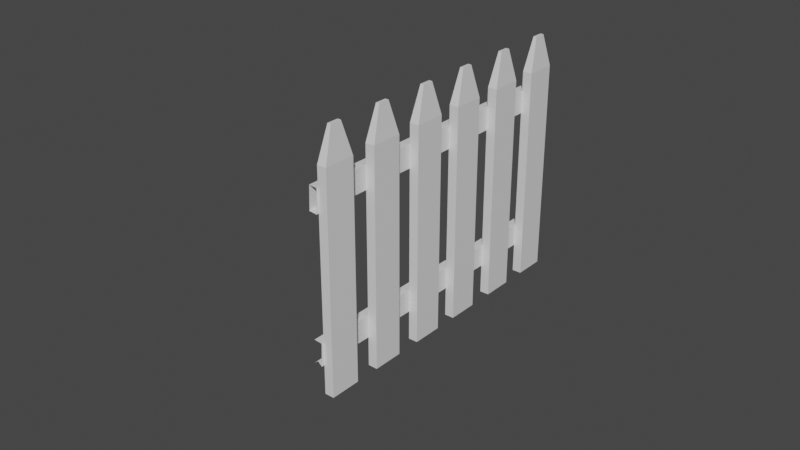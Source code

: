 # Source: Fence_smaller.blend  (saved by Blender 2.82.1; exported with 4.5.12 LTS)
import bpy
from mathutils import Matrix  # noqa: F401  (used for matrix-valued properties, if any)

bpy.ops.wm.read_factory_settings(use_empty=True)
scene = bpy.context.scene
scene.name = 'Scene'

# ---- collections
col_collection = bpy.data.collections.new('Collection'); scene.collection.children.link(col_collection)

# ---- materials (node trees are filled in below, after node groups)
mat_material = bpy.data.materials.new('Material')
mat_material.alpha_threshold = 0.0
mat_material.use_transparent_shadow = False
mat_material.line_color = (0.0, 0.0, 0.0, 1.0)
mat_material_001 = bpy.data.materials.new('Material.001')
mat_material_001.alpha_threshold = 0.0
mat_material_001.use_transparent_shadow = False
mat_material_001.line_color = (0.0, 0.0, 0.0, 1.0)
mat_material_002 = bpy.data.materials.new('Material.002')
mat_material_002.alpha_threshold = 0.0
mat_material_002.use_transparent_shadow = False
mat_material_002.line_color = (0.0, 0.0, 0.0, 1.0)
mat_material_004 = bpy.data.materials.new('Material.004')
mat_material_004.alpha_threshold = 0.0
mat_material_004.use_transparent_shadow = False
mat_material_004.line_color = (0.0, 0.0, 0.0, 1.0)
mat_material_003 = bpy.data.materials.new('Material.003')
mat_material_003.alpha_threshold = 0.0
mat_material_003.use_transparent_shadow = False
mat_material_003.line_color = (0.0, 0.0, 0.0, 1.0)
mat_material_005 = bpy.data.materials.new('Material.005')
mat_material_005.alpha_threshold = 0.0
mat_material_005.use_transparent_shadow = False
mat_material_005.line_color = (0.0, 0.0, 0.0, 1.0)
mat_material_009 = bpy.data.materials.new('Material.009')
mat_material_009.alpha_threshold = 0.0
mat_material_009.use_transparent_shadow = False
mat_material_009.line_color = (0.0, 0.0, 0.0, 1.0)
mat_material_008 = bpy.data.materials.new('Material.008')
mat_material_008.alpha_threshold = 0.0
mat_material_008.use_transparent_shadow = False
mat_material_008.line_color = (0.0, 0.0, 0.0, 1.0)
mat_material_007 = bpy.data.materials.new('Material.007')
mat_material_007.alpha_threshold = 0.0
mat_material_007.use_transparent_shadow = False
mat_material_007.line_color = (0.0, 0.0, 0.0, 1.0)
mat_material_006 = bpy.data.materials.new('Material.006')
mat_material_006.alpha_threshold = 0.0
mat_material_006.use_transparent_shadow = False
mat_material_006.line_color = (0.0, 0.0, 0.0, 1.0)

# ---- material node trees
mat_material.use_nodes = True; mat_material.node_tree.nodes.clear()
_N = mat_material.node_tree.nodes; _L = mat_material.node_tree.links
n0 = _N.new('ShaderNodeOutputMaterial'); n0.name = 'Material Output'; n0.location = (300, 300)
n1 = _N.new('ShaderNodeBsdfPrincipled'); n1.name = 'Principled BSDF'; n1.location = (10, 300)
n1.distribution = 'GGX'
n1.subsurface_method = 'BURLEY'
n1.inputs[2].default_value = 0.4
n1.inputs[3].default_value = 1.45
n1.inputs[27].default_value = (0.0, 0.0, 0.0, 1.0)
n1.inputs[28].default_value = 1.0
_L.new(n1.outputs[0], n0.inputs[0])
n0.is_active_output = True
mat_material_001.use_nodes = True; mat_material_001.node_tree.nodes.clear()
_N = mat_material_001.node_tree.nodes; _L = mat_material_001.node_tree.links
n0 = _N.new('ShaderNodeOutputMaterial'); n0.name = 'Material Output'; n0.location = (300, 300)
n1 = _N.new('ShaderNodeBsdfPrincipled'); n1.name = 'Principled BSDF'; n1.location = (10, 300)
n1.distribution = 'GGX'
n1.subsurface_method = 'BURLEY'
n1.inputs[2].default_value = 0.4
n1.inputs[3].default_value = 1.45
n1.inputs[27].default_value = (0.0, 0.0, 0.0, 1.0)
n1.inputs[28].default_value = 1.0
_L.new(n1.outputs[0], n0.inputs[0])
n0.is_active_output = True
mat_material_002.use_nodes = True; mat_material_002.node_tree.nodes.clear()
_N = mat_material_002.node_tree.nodes; _L = mat_material_002.node_tree.links
n0 = _N.new('ShaderNodeOutputMaterial'); n0.name = 'Material Output'; n0.location = (300, 300)
n1 = _N.new('ShaderNodeBsdfPrincipled'); n1.name = 'Principled BSDF'; n1.location = (10, 300)
n1.distribution = 'GGX'
n1.subsurface_method = 'BURLEY'
n1.inputs[2].default_value = 0.4
n1.inputs[3].default_value = 1.45
n1.inputs[27].default_value = (0.0, 0.0, 0.0, 1.0)
n1.inputs[28].default_value = 1.0
_L.new(n1.outputs[0], n0.inputs[0])
n0.is_active_output = True
mat_material_004.use_nodes = True; mat_material_004.node_tree.nodes.clear()
_N = mat_material_004.node_tree.nodes; _L = mat_material_004.node_tree.links
n0 = _N.new('ShaderNodeOutputMaterial'); n0.name = 'Material Output'; n0.location = (300, 300)
n1 = _N.new('ShaderNodeBsdfPrincipled'); n1.name = 'Principled BSDF'; n1.location = (10, 300)
n1.distribution = 'GGX'
n1.subsurface_method = 'BURLEY'
n1.inputs[2].default_value = 0.4
n1.inputs[3].default_value = 1.45
n1.inputs[27].default_value = (0.0, 0.0, 0.0, 1.0)
n1.inputs[28].default_value = 1.0
_L.new(n1.outputs[0], n0.inputs[0])
n0.is_active_output = True
mat_material_003.use_nodes = True; mat_material_003.node_tree.nodes.clear()
_N = mat_material_003.node_tree.nodes; _L = mat_material_003.node_tree.links
n0 = _N.new('ShaderNodeOutputMaterial'); n0.name = 'Material Output'; n0.location = (300, 300)
n1 = _N.new('ShaderNodeBsdfPrincipled'); n1.name = 'Principled BSDF'; n1.location = (10, 300)
n1.distribution = 'GGX'
n1.subsurface_method = 'BURLEY'
n1.inputs[2].default_value = 0.4
n1.inputs[3].default_value = 1.45
n1.inputs[27].default_value = (0.0, 0.0, 0.0, 1.0)
n1.inputs[28].default_value = 1.0
_L.new(n1.outputs[0], n0.inputs[0])
n0.is_active_output = True
mat_material_005.use_nodes = True; mat_material_005.node_tree.nodes.clear()
_N = mat_material_005.node_tree.nodes; _L = mat_material_005.node_tree.links
n0 = _N.new('ShaderNodeOutputMaterial'); n0.name = 'Material Output'; n0.location = (300, 300)
n1 = _N.new('ShaderNodeBsdfPrincipled'); n1.name = 'Principled BSDF'; n1.location = (10, 300)
n1.distribution = 'GGX'
n1.subsurface_method = 'BURLEY'
n1.inputs[2].default_value = 0.4
n1.inputs[3].default_value = 1.45
n1.inputs[27].default_value = (0.0, 0.0, 0.0, 1.0)
n1.inputs[28].default_value = 1.0
_L.new(n1.outputs[0], n0.inputs[0])
n0.is_active_output = True
mat_material_009.use_nodes = True; mat_material_009.node_tree.nodes.clear()
_N = mat_material_009.node_tree.nodes; _L = mat_material_009.node_tree.links
n0 = _N.new('ShaderNodeOutputMaterial'); n0.name = 'Material Output'; n0.location = (300, 300)
n1 = _N.new('ShaderNodeBsdfPrincipled'); n1.name = 'Principled BSDF'; n1.location = (10, 300)
n1.distribution = 'GGX'
n1.subsurface_method = 'BURLEY'
n1.inputs[2].default_value = 0.4
n1.inputs[3].default_value = 1.45
n1.inputs[27].default_value = (0.0, 0.0, 0.0, 1.0)
n1.inputs[28].default_value = 1.0
_L.new(n1.outputs[0], n0.inputs[0])
n0.is_active_output = True
mat_material_008.use_nodes = True; mat_material_008.node_tree.nodes.clear()
_N = mat_material_008.node_tree.nodes; _L = mat_material_008.node_tree.links
n0 = _N.new('ShaderNodeOutputMaterial'); n0.name = 'Material Output'; n0.location = (300, 300)
n1 = _N.new('ShaderNodeBsdfPrincipled'); n1.name = 'Principled BSDF'; n1.location = (10, 300)
n1.distribution = 'GGX'
n1.subsurface_method = 'BURLEY'
n1.inputs[2].default_value = 0.4
n1.inputs[3].default_value = 1.45
n1.inputs[27].default_value = (0.0, 0.0, 0.0, 1.0)
n1.inputs[28].default_value = 1.0
_L.new(n1.outputs[0], n0.inputs[0])
n0.is_active_output = True
mat_material_007.use_nodes = True; mat_material_007.node_tree.nodes.clear()
_N = mat_material_007.node_tree.nodes; _L = mat_material_007.node_tree.links
n0 = _N.new('ShaderNodeOutputMaterial'); n0.name = 'Material Output'; n0.location = (300, 300)
n1 = _N.new('ShaderNodeBsdfPrincipled'); n1.name = 'Principled BSDF'; n1.location = (10, 300)
n1.distribution = 'GGX'
n1.subsurface_method = 'BURLEY'
n1.inputs[2].default_value = 0.4
n1.inputs[3].default_value = 1.45
n1.inputs[27].default_value = (0.0, 0.0, 0.0, 1.0)
n1.inputs[28].default_value = 1.0
_L.new(n1.outputs[0], n0.inputs[0])
n0.is_active_output = True
mat_material_006.use_nodes = True; mat_material_006.node_tree.nodes.clear()
_N = mat_material_006.node_tree.nodes; _L = mat_material_006.node_tree.links
n0 = _N.new('ShaderNodeOutputMaterial'); n0.name = 'Material Output'; n0.location = (300, 300)
n1 = _N.new('ShaderNodeBsdfPrincipled'); n1.name = 'Principled BSDF'; n1.location = (10, 300)
n1.distribution = 'GGX'
n1.subsurface_method = 'BURLEY'
n1.inputs[2].default_value = 0.4
n1.inputs[3].default_value = 1.45
n1.inputs[27].default_value = (0.0, 0.0, 0.0, 1.0)
n1.inputs[28].default_value = 1.0
_L.new(n1.outputs[0], n0.inputs[0])
n0.is_active_output = True

# ---- world
world_world = bpy.data.worlds.new('World'); scene.world = world_world
world_world.use_nodes = True; world_world.node_tree.nodes.clear()
_N = world_world.node_tree.nodes; _L = world_world.node_tree.links
n0 = _N.new('ShaderNodeOutputWorld'); n0.name = 'World Output'; n0.location = (300, 300)
n1 = _N.new('ShaderNodeBackground'); n1.name = 'Background'; n1.location = (10, 300)
n1.inputs[0].default_value = (0.05088, 0.05088, 0.05088, 1.0)
_L.new(n1.outputs[0], n0.inputs[0])
n0.is_active_output = True
world_world.color = (0.05088, 0.05088, 0.05088)
world_world.use_sun_shadow = False
world_world.sun_shadow_jitter_overblur = 0.0

# ---- meshes
me_cube_012 = bpy.data.meshes.new('Cube.012')
me_cube_012.from_pydata([(-3.114, -0.08219, -3.587), (-3.114, -0.1932, -3.587), (-0.9897, -0.08219, -3.587), (-0.9897, -0.1932, -3.587), (-3.114, -0.08219, 15.27), (-0.9897, -0.1932, 15.27), (-3.114, -0.1932, 15.27), (-0.9897, -0.08219, 15.27), (-3.114, -0.08219, 15.27), (-3.114, -0.1932, 15.27), (-0.9897, -0.08219, 15.27), (-0.9897, -0.1932, 15.27), (-2.44, -0.1174, 18.12), (-3.114, -0.0822, 15.27), (-2.44, -0.158, 18.12), (-3.114, -0.1932, 15.27), (-1.664, -0.1174, 18.12), (-0.9898, -0.0822, 15.27), (-1.664, -0.158, 18.12), (-0.9898, -0.1932, 15.27), (1.0, -0.3986, 11.59), (-3.114, 0.1183, -3.587), (-3.114, 0.007289, -3.587), (-0.9897, 0.1183, -3.587), (-0.9897, 0.007289, -3.587), (-3.114, 0.1183, 15.27), (-0.9897, 0.007289, 15.27), (-3.114, 0.007289, 15.27), (-0.9897, 0.1183, 15.27), (-3.114, 0.1183, 15.27), (-3.114, 0.007289, 15.27), (-0.9897, 0.1183, 15.27), (-0.9897, 0.007289, 15.27), (-2.44, 0.08305, 18.12), (-3.114, 0.1183, 15.27), (-2.44, 0.04252, 18.12), (-3.114, 0.007293, 15.27), (-1.664, 0.08305, 18.12), (-0.9898, 0.1183, 15.27), (-1.664, 0.04252, 18.12), (-0.9898, 0.007293, 15.27), (-3.114, -0.2827, -3.587), (-3.114, -0.3937, -3.587), (-0.9897, -0.2827, -3.587), (-0.9897, -0.3937, -3.587), (-3.114, -0.2827, 15.27), (-0.9897, -0.3937, 15.27), (-3.114, -0.3937, 15.27), (-0.9897, -0.2827, 15.27), (-3.114, -0.2827, 15.27), (-3.114, -0.3937, 15.27), (-0.9897, -0.2827, 15.27), (-0.9897, -0.3937, 15.27), (-2.44, -0.3179, 18.12), (-3.114, -0.2827, 15.27), (-2.44, -0.3584, 18.12), (-3.114, -0.3936, 15.27), (-1.664, -0.3179, 18.12), (-0.9898, -0.2827, 15.27), (-1.664, -0.3584, 18.12), (-0.9898, -0.3936, 15.27), (-3.114, -0.485, 15.27), (-0.9897, -0.596, 15.27), (-3.114, -0.596, 15.27), (-0.9897, -0.485, 15.27), (-3.114, -0.485, 15.27), (-3.114, -0.596, 15.27), (-0.9897, -0.485, 15.27), (-0.9897, -0.596, 15.27), (-3.114, -0.485, 15.27), (-3.114, -0.596, 15.27), (-0.9898, -0.485, 15.27), (-0.9898, -0.596, 15.27), (-3.114, -0.6855, 15.27), (-0.9897, -0.7964, 15.27), (-3.114, -0.7964, 15.27), (-0.9897, -0.6855, 15.27), (-3.114, -0.6855, 15.27), (-3.114, -0.7964, 15.27), (-0.9897, -0.6855, 15.27), (-0.9897, -0.7964, 15.27), (-3.114, -0.6855, 15.27), (-3.114, -0.7964, 15.27), (-0.9898, -0.6855, 15.27), (-0.9898, -0.7964, 15.27), (0.8341, -0.3907, -1.0), (1.0, -0.4, 1.0), (1.0, -0.4022, -1.0), (-1.0, -0.4023, 1.0), (-3.114, -0.8888, 15.27), (-0.9897, -0.9998, 15.27), (-3.114, -0.9998, 15.27), (-0.9897, -0.8888, 15.27), (-3.114, -0.8888, 15.27), (-3.114, -0.9998, 15.27), (-0.9897, -0.8888, 15.27), (-0.9897, -0.9998, 15.27), (-1.0, -0.4028, 11.59), (-3.114, -0.8888, 15.27), (-1.0, -0.3995, 13.59), (-3.114, -0.9998, 15.27), (-1.0, -0.4051, -1.0), (-0.9898, -0.8888, 15.27), (1.0, -0.3961, 13.59), (-0.9898, -0.9998, 15.27), (-3.114, 0.9191, 15.27), (-0.9897, 0.8081, 15.27), (-3.114, 0.8081, 15.27), (-0.9897, 0.9191, 15.27), (-3.114, 0.9191, 15.27), (-3.114, 0.8081, 15.27), (-0.9897, 0.9191, 15.27), (-0.9897, 0.8081, 15.27), (-3.114, 0.9191, 15.27), (-3.114, 0.8081, 15.27), (-0.9898, 0.9191, 15.27), (-0.9898, 0.8081, 15.27), (-3.114, 0.5163, -3.587), (-3.114, 0.4053, -3.587), (-0.9897, 0.5163, -3.587), (-0.9897, 0.4053, -3.587), (-3.114, 0.5163, 15.27), (-0.9897, 0.4053, 15.27), (-3.114, 0.4053, 15.27), (-0.9897, 0.5163, 15.27), (-3.114, 0.5163, 15.27), (-3.114, 0.4053, 15.27), (-0.9897, 0.5163, 15.27), (-0.9897, 0.4053, 15.27), (-2.44, 0.4811, 18.12), (-3.114, 0.5163, 15.27), (-2.44, 0.4406, 18.12), (-3.114, 0.4053, 15.27), (-1.664, 0.4811, 18.12), (-0.9898, 0.5163, 15.27), (-1.664, 0.4406, 18.12), (-0.9898, 0.4053, 15.27), (-3.114, 0.7168, -3.587), (-3.114, 0.6058, -3.587), (-0.9897, 0.7168, -3.587), (-0.9897, 0.6058, -3.587), (-3.114, 0.7168, 15.27), (-0.9897, 0.6058, 15.27), (-3.114, 0.6058, 15.27), (-0.9897, 0.7168, 15.27), (-3.114, 0.7168, 15.27), (-3.114, 0.6058, 15.27), (-0.9897, 0.7168, 15.27), (-0.9897, 0.6058, 15.27), (-2.44, 0.6816, 18.12), (-3.114, 0.7168, 15.27), (-2.44, 0.641, 18.12), (-3.114, 0.6058, 15.27), (-1.664, 0.6816, 18.12), (-0.9898, 0.7168, 15.27), (-1.664, 0.641, 18.12), (-0.9898, 0.6058, 15.27), (-3.114, 0.313, -3.587), (-3.114, 0.202, -3.587), (-0.9897, 0.313, -3.587), (-0.9897, 0.202, -3.587), (-3.114, 0.313, 15.27), (-0.9897, 0.202, 15.27), (-3.114, 0.202, 15.27), (-0.9897, 0.313, 15.27), (-3.114, 0.313, 15.27), (-3.114, 0.202, 15.27), (-0.9897, 0.313, 15.27), (-0.9897, 0.202, 15.27), (-2.44, 0.2777, 18.12), (-3.114, 0.3129, 15.27), (-2.44, 0.2372, 18.12), (-3.114, 0.202, 15.27), (-1.664, 0.2777, 18.12), (-0.9898, 0.3129, 15.27), (-1.664, 0.2372, 18.12), (-0.9898, 0.202, 15.27), (1.0, 0.7231, 11.59), (1.0, 0.7218, 13.59), (-1.0, 0.7203, 13.59), (-1.0, 0.7189, 11.59), (-1.0, 0.7419, 11.59), (-1.0, 0.7237, 11.59), (1.0, 0.7182, 1.0), (-1.0, 0.7187, 1.0), (-1.0, 0.7215, -1.0), (-1.0, 0.719, -1.0), (1.0, 0.7201, -1.0)], [], [(7, 10, 8, 4), (5, 11, 10, 7), (2, 0, 1, 3), (15, 19, 11, 9), (6, 9, 11, 5), (2, 7, 4, 0), (0, 4, 6, 1), (3, 5, 7, 2), (1, 6, 5, 3), (19, 17, 10, 11), (12, 16, 18, 14), (13, 15, 9, 8), (4, 8, 9, 6), (14, 18, 19, 15), (12, 14, 15, 13), (18, 16, 17, 19), (16, 12, 13, 17), (17, 13, 8, 10), (28, 31, 29, 25), (26, 32, 31, 28), (23, 21, 22, 24), (36, 40, 32, 30), (27, 30, 32, 26), (23, 28, 25, 21), (21, 25, 27, 22), (24, 26, 28, 23), (22, 27, 26, 24), (40, 38, 31, 32), (33, 37, 39, 35), (34, 36, 30, 29), (25, 29, 30, 27), (35, 39, 40, 36), (33, 35, 36, 34), (39, 37, 38, 40), (37, 33, 34, 38), (38, 34, 29, 31), (48, 51, 49, 45), (46, 52, 51, 48), (43, 41, 42, 44), (56, 60, 52, 50), (47, 50, 52, 46), (43, 48, 45, 41), (41, 45, 47, 42), (44, 46, 48, 43), (42, 47, 46, 44), (60, 58, 51, 52), (53, 57, 59, 55), (54, 56, 50, 49), (45, 49, 50, 47), (55, 59, 60, 56), (53, 55, 56, 54), (59, 57, 58, 60), (57, 53, 54, 58), (58, 54, 49, 51), (64, 67, 65, 61), (62, 68, 67, 64), (70, 72, 68, 66), (63, 66, 68, 62), (72, 71, 67, 68), (69, 70, 66, 65), (61, 65, 66, 63), (88, 86, 183, 184), (71, 69, 65, 67), (76, 79, 77, 73), (74, 80, 79, 76), (82, 84, 80, 78), (75, 78, 80, 74), (84, 83, 79, 80), (81, 82, 78, 77), (73, 77, 78, 75), (99, 103, 178, 179), (83, 81, 77, 79), (92, 95, 93, 89), (90, 96, 95, 92), (100, 104, 96, 94), (91, 94, 96, 90), (104, 102, 95, 96), (98, 100, 94, 93), (89, 93, 94, 91), (87, 85, 101, 186, 187), (102, 98, 93, 95), (108, 111, 109, 105), (106, 112, 111, 108), (114, 116, 112, 110), (107, 110, 112, 106), (116, 115, 111, 112), (113, 114, 110, 109), (105, 109, 110, 107), (115, 113, 109, 111), (124, 127, 125, 121), (122, 128, 127, 124), (119, 117, 118, 120), (132, 136, 128, 126), (123, 126, 128, 122), (119, 124, 121, 117), (117, 121, 123, 118), (120, 122, 124, 119), (118, 123, 122, 120), (136, 134, 127, 128), (129, 133, 135, 131), (130, 132, 126, 125), (121, 125, 126, 123), (131, 135, 136, 132), (129, 131, 132, 130), (135, 133, 134, 136), (133, 129, 130, 134), (134, 130, 125, 127), (144, 147, 145, 141), (142, 148, 147, 144), (139, 137, 138, 140), (152, 156, 148, 146), (143, 146, 148, 142), (139, 144, 141, 137), (137, 141, 143, 138), (140, 142, 144, 139), (138, 143, 142, 140), (156, 154, 147, 148), (149, 153, 155, 151), (150, 152, 146, 145), (141, 145, 146, 143), (151, 155, 156, 152), (149, 151, 152, 150), (155, 153, 154, 156), (153, 149, 150, 154), (154, 150, 145, 147), (164, 167, 165, 161), (162, 168, 167, 164), (159, 157, 158, 160), (172, 176, 168, 166), (163, 166, 168, 162), (159, 164, 161, 157), (157, 161, 163, 158), (160, 162, 164, 159), (158, 163, 162, 160), (176, 174, 167, 168), (169, 173, 175, 171), (170, 172, 166, 165), (161, 165, 166, 163), (171, 175, 176, 172), (169, 171, 172, 170), (175, 173, 174, 176), (173, 169, 170, 174), (174, 170, 165, 167), (103, 20, 177, 178), (20, 97, 180, 182, 177), (179, 180, 97, 99), (185, 187, 186), (184, 186, 101, 88), (186, 184, 185)])
me_cube_012.polygons.foreach_set('material_index', [0, 0, 0, 0, 0, 0, 0, 0, 0, 0, 0, 0, 0, 0, 0, 0, 0, 0, 1, 1, 1, 1, 1, 1, 1, 1, 1, 1, 1, 1, 1, 1, 1, 1, 1, 1, 2, 2, 2, 2, 2, 2, 2, 2, 2, 2, 2, 2, 2, 2, 2, 2, 2, 2, 3, 3, 3, 3, 3, 3, 3, 0, 3, 4, 4, 4, 4, 4, 4, 4, 0, 4, 5, 5, 5, 5, 5, 5, 5, 0, 5, 6, 6, 6, 6, 6, 6, 6, 6, 7, 7, 7, 7, 7, 7, 7, 7, 7, 7, 7, 7, 7, 7, 7, 7, 7, 7, 8, 8, 8, 8, 8, 8, 8, 8, 8, 8, 8, 8, 8, 8, 8, 8, 8, 8, 9, 9, 9, 9, 9, 9, 9, 9, 9, 9, 9, 9, 9, 9, 9, 9, 9, 9, 0, 0, 0, 0, 0, 0])
_uv = me_cube_012.uv_layers.new(name='UVMap')
_uv.uv.foreach_set('vector', [0.5921, 0.25, 0.5921, 0.25, 0.5921, 0.5, 0.5921, 0.5, 0.5921, 0.0, 0.5921, 0.0, 0.5921, 0.25, 0.5921, 0.25, 0.125, 0.5, 0.375, 0.5, 0.375, 0.75, 0.125, 0.75, 0.625, 0.75, 0.875, 0.75, 0.875, 0.75, 0.625, 0.75, 0.5921, 0.75, 0.5921, 0.75, 0.5921, 1.0, 0.5921, 1.0, 0.375, 0.25, 0.5921, 0.25, 0.5921, 0.5, 0.375, 0.5, 0.375, 0.5, 0.5921, 0.5, 0.5921, 0.75, 0.375, 0.75, 0.375, 0.0, 0.5921, 0.0, 0.5921, 0.25, 0.375, 0.25, 0.375, 0.75, 0.5921, 0.75, 0.5921, 1.0, 0.375, 1.0, 0.875, 0.75, 0.875, 0.5, 0.875, 0.5, 0.875, 0.75, 0.7044, 0.5794, 0.7956, 0.5794, 0.7956, 0.6706, 0.7044, 0.6706, 0.5921, 0.5, 0.5921, 0.75, 0.5921, 0.75, 0.5921, 0.5, 0.5921, 0.5, 0.5921, 0.5, 0.5921, 0.75, 0.5921, 0.75, 0.7044, 0.6706, 0.7956, 0.6706, 0.875, 0.75, 0.625, 0.75, 0.7044, 0.5794, 0.7044, 0.6706, 0.5921, 0.75, 0.5921, 0.5, 0.7956, 0.6706, 0.7956, 0.5794, 0.875, 0.5, 0.875, 0.75, 0.7956, 0.5794, 0.7044, 0.5794, 0.625, 0.5, 0.875, 0.5, 0.875, 0.5, 0.625, 0.5, 0.625, 0.5, 0.875, 0.5, 0.5921, 0.25, 0.5921, 0.25, 0.5921, 0.5, 0.5921, 0.5, 0.5921, 0.0, 0.5921, 0.0, 0.5921, 0.25, 0.5921, 0.25, 0.125, 0.5, 0.375, 0.5, 0.375, 0.75, 0.125, 0.75, 0.625, 0.75, 0.875, 0.75, 0.875, 0.75, 0.625, 0.75, 0.5921, 0.75, 0.5921, 0.75, 0.5921, 1.0, 0.5921, 1.0, 0.375, 0.25, 0.5921, 0.25, 0.5921, 0.5, 0.375, 0.5, 0.375, 0.5, 0.5921, 0.5, 0.5921, 0.75, 0.375, 0.75, 0.375, 0.0, 0.5921, 0.0, 0.5921, 0.25, 0.375, 0.25, 0.375, 0.75, 0.5921, 0.75, 0.5921, 1.0, 0.375, 1.0, 0.875, 0.75, 0.875, 0.5, 0.875, 0.5, 0.875, 0.75, 0.7044, 0.5794, 0.7956, 0.5794, 0.7956, 0.6706, 0.7044, 0.6706, 0.5921, 0.5, 0.5921, 0.75, 0.5921, 0.75, 0.5921, 0.5, 0.5921, 0.5, 0.5921, 0.5, 0.5921, 0.75, 0.5921, 0.75, 0.7044, 0.6706, 0.7956, 0.6706, 0.875, 0.75, 0.625, 0.75, 0.7044, 0.5794, 0.7044, 0.6706, 0.5921, 0.75, 0.5921, 0.5, 0.7956, 0.6706, 0.7956, 0.5794, 0.875, 0.5, 0.875, 0.75, 0.7956, 0.5794, 0.7044, 0.5794, 0.625, 0.5, 0.875, 0.5, 0.875, 0.5, 0.625, 0.5, 0.625, 0.5, 0.875, 0.5, 0.5921, 0.25, 0.5921, 0.25, 0.5921, 0.5, 0.5921, 0.5, 0.5921, 0.0, 0.5921, 0.0, 0.5921, 0.25, 0.5921, 0.25, 0.125, 0.5, 0.375, 0.5, 0.375, 0.75, 0.125, 0.75, 0.625, 0.75, 0.875, 0.75, 0.875, 0.75, 0.625, 0.75, 0.5921, 0.75, 0.5921, 0.75, 0.5921, 1.0, 0.5921, 1.0, 0.375, 0.25, 0.5921, 0.25, 0.5921, 0.5, 0.375, 0.5, 0.375, 0.5, 0.5921, 0.5, 0.5921, 0.75, 0.375, 0.75, 0.375, 0.0, 0.5921, 0.0, 0.5921, 0.25, 0.375, 0.25, 0.375, 0.75, 0.5921, 0.75, 0.5921, 1.0, 0.375, 1.0, 0.875, 0.75, 0.875, 0.5, 0.875, 0.5, 0.875, 0.75, 0.7044, 0.5794, 0.7956, 0.5794, 0.7956, 0.6706, 0.7044, 0.6706, 0.5921, 0.5, 0.5921, 0.75, 0.5921, 0.75, 0.5921, 0.5, 0.5921, 0.5, 0.5921, 0.5, 0.5921, 0.75, 0.5921, 0.75, 0.7044, 0.6706, 0.7956, 0.6706, 0.875, 0.75, 0.625, 0.75, 0.7044, 0.5794, 0.7044, 0.6706, 0.5921, 0.75, 0.5921, 0.5, 0.7956, 0.6706, 0.7956, 0.5794, 0.875, 0.5, 0.875, 0.75, 0.7956, 0.5794, 0.7044, 0.5794, 0.625, 0.5, 0.875, 0.5, 0.875, 0.5, 0.625, 0.5, 0.625, 0.5, 0.875, 0.5, 0.5921, 0.25, 0.5921, 0.25, 0.5921, 0.5, 0.5921, 0.5, 0.5921, 0.0, 0.5921, 0.0, 0.5921, 0.25, 0.5921, 0.25, 0.625, 0.75, 0.875, 0.75, 0.875, 0.75, 0.625, 0.75, 0.5921, 0.75, 0.5921, 0.75, 0.5921, 1.0, 0.5921, 1.0, 0.875, 0.75, 0.875, 0.5, 0.875, 0.5, 0.875, 0.75, 0.5921, 0.5, 0.5921, 0.75, 0.5921, 0.75, 0.5921, 0.5, 0.5921, 0.5, 0.5921, 0.5, 0.5921, 0.75, 0.5921, 0.75, 0.875, 0.6753, 0.625, 0.675, 0.625, 0.5352, 0.875, 0.5352, 0.875, 0.5, 0.625, 0.5, 0.625, 0.5, 0.875, 0.5, 0.5921, 0.25, 0.5921, 0.25, 0.5921, 0.5, 0.5921, 0.5, 0.5921, 0.0, 0.5921, 0.0, 0.5921, 0.25, 0.5921, 0.25, 0.625, 0.75, 0.875, 0.75, 0.875, 0.75, 0.625, 0.75, 0.5921, 0.75, 0.5921, 0.75, 0.5921, 1.0, 0.5921, 1.0, 0.875, 0.75, 0.875, 0.5, 0.875, 0.5, 0.875, 0.75, 0.5921, 0.5, 0.5921, 0.75, 0.5921, 0.75, 0.5921, 0.5, 0.5921, 0.5, 0.5921, 0.5, 0.5921, 0.75, 0.5921, 0.75, 0.875, 0.6749, 0.625, 0.6745, 0.625, 0.5348, 0.875, 0.535, 0.875, 0.5, 0.625, 0.5, 0.625, 0.5, 0.875, 0.5, 0.5921, 0.25, 0.5921, 0.25, 0.5921, 0.5, 0.5921, 0.5, 0.5921, 0.0, 0.5921, 0.0, 0.5921, 0.25, 0.5921, 0.25, 0.625, 0.75, 0.875, 0.75, 0.875, 0.75, 0.625, 0.75, 0.5921, 0.75, 0.5921, 0.75, 0.5921, 1.0, 0.5921, 1.0, 0.875, 0.75, 0.875, 0.5, 0.875, 0.5, 0.875, 0.75, 0.5921, 0.5, 0.5921, 0.75, 0.5921, 0.75, 0.5921, 0.5, 0.5921, 0.5, 0.5921, 0.5, 0.5921, 0.75, 0.5921, 0.75, 0.375, 0.6753, 0.3543, 0.6738, 0.125, 0.6756, 0.125, 0.5351, 0.375, 0.535, 0.875, 0.5, 0.625, 0.5, 0.625, 0.5, 0.875, 0.5, 0.5921, 0.25, 0.5921, 0.25, 0.5921, 0.5, 0.5921, 0.5, 0.5921, 0.0, 0.5921, 0.0, 0.5921, 0.25, 0.5921, 0.25, 0.625, 0.75, 0.875, 0.75, 0.875, 0.75, 0.625, 0.75, 0.5921, 0.75, 0.5921, 0.75, 0.5921, 1.0, 0.5921, 1.0, 0.875, 0.75, 0.875, 0.5, 0.875, 0.5, 0.875, 0.75, 0.5921, 0.5, 0.5921, 0.75, 0.5921, 0.75, 0.5921, 0.5, 0.5921, 0.5, 0.5921, 0.5, 0.5921, 0.75, 0.5921, 0.75, 0.875, 0.5, 0.625, 0.5, 0.625, 0.5, 0.875, 0.5, 0.5921, 0.25, 0.5921, 0.25, 0.5921, 0.5, 0.5921, 0.5, 0.5921, 0.0, 0.5921, 0.0, 0.5921, 0.25, 0.5921, 0.25, 0.125, 0.5, 0.375, 0.5, 0.375, 0.75, 0.125, 0.75, 0.625, 0.75, 0.875, 0.75, 0.875, 0.75, 0.625, 0.75, 0.5921, 0.75, 0.5921, 0.75, 0.5921, 1.0, 0.5921, 1.0, 0.375, 0.25, 0.5921, 0.25, 0.5921, 0.5, 0.375, 0.5, 0.375, 0.5, 0.5921, 0.5, 0.5921, 0.75, 0.375, 0.75, 0.375, 0.0, 0.5921, 0.0, 0.5921, 0.25, 0.375, 0.25, 0.375, 0.75, 0.5921, 0.75, 0.5921, 1.0, 0.375, 1.0, 0.875, 0.75, 0.875, 0.5, 0.875, 0.5, 0.875, 0.75, 0.7044, 0.5794, 0.7956, 0.5794, 0.7956, 0.6706, 0.7044, 0.6706, 0.5921, 0.5, 0.5921, 0.75, 0.5921, 0.75, 0.5921, 0.5, 0.5921, 0.5, 0.5921, 0.5, 0.5921, 0.75, 0.5921, 0.75, 0.7044, 0.6706, 0.7956, 0.6706, 0.875, 0.75, 0.625, 0.75, 0.7044, 0.5794, 0.7044, 0.6706, 0.5921, 0.75, 0.5921, 0.5, 0.7956, 0.6706, 0.7956, 0.5794, 0.875, 0.5, 0.875, 0.75, 0.7956, 0.5794, 0.7044, 0.5794, 0.625, 0.5, 0.875, 0.5, 0.875, 0.5, 0.625, 0.5, 0.625, 0.5, 0.875, 0.5, 0.5921, 0.25, 0.5921, 0.25, 0.5921, 0.5, 0.5921, 0.5, 0.5921, 0.0, 0.5921, 0.0, 0.5921, 0.25, 0.5921, 0.25, 0.125, 0.5, 0.375, 0.5, 0.375, 0.75, 0.125, 0.75, 0.625, 0.75, 0.875, 0.75, 0.875, 0.75, 0.625, 0.75, 0.5921, 0.75, 0.5921, 0.75, 0.5921, 1.0, 0.5921, 1.0, 0.375, 0.25, 0.5921, 0.25, 0.5921, 0.5, 0.375, 0.5, 0.375, 0.5, 0.5921, 0.5, 0.5921, 0.75, 0.375, 0.75, 0.375, 0.0, 0.5921, 0.0, 0.5921, 0.25, 0.375, 0.25, 0.375, 0.75, 0.5921, 0.75, 0.5921, 1.0, 0.375, 1.0, 0.875, 0.75, 0.875, 0.5, 0.875, 0.5, 0.875, 0.75, 0.7044, 0.5794, 0.7956, 0.5794, 0.7956, 0.6706, 0.7044, 0.6706, 0.5921, 0.5, 0.5921, 0.75, 0.5921, 0.75, 0.5921, 0.5, 0.5921, 0.5, 0.5921, 0.5, 0.5921, 0.75, 0.5921, 0.75, 0.7044, 0.6706, 0.7956, 0.6706, 0.875, 0.75, 0.625, 0.75, 0.7044, 0.5794, 0.7044, 0.6706, 0.5921, 0.75, 0.5921, 0.5, 0.7956, 0.6706, 0.7956, 0.5794, 0.875, 0.5, 0.875, 0.75, 0.7956, 0.5794, 0.7044, 0.5794, 0.625, 0.5, 0.875, 0.5, 0.875, 0.5, 0.625, 0.5, 0.625, 0.5, 0.875, 0.5, 0.5921, 0.25, 0.5921, 0.25, 0.5921, 0.5, 0.5921, 0.5, 0.5921, 0.0, 0.5921, 0.0, 0.5921, 0.25, 0.5921, 0.25, 0.125, 0.5, 0.375, 0.5, 0.375, 0.75, 0.125, 0.75, 0.625, 0.75, 0.875, 0.75, 0.875, 0.75, 0.625, 0.75, 0.5921, 0.75, 0.5921, 0.75, 0.5921, 1.0, 0.5921, 1.0, 0.375, 0.25, 0.5921, 0.25, 0.5921, 0.5, 0.375, 0.5, 0.375, 0.5, 0.5921, 0.5, 0.5921, 0.75, 0.375, 0.75, 0.375, 0.0, 0.5921, 0.0, 0.5921, 0.25, 0.375, 0.25, 0.375, 0.75, 0.5921, 0.75, 0.5921, 1.0, 0.375, 1.0, 0.875, 0.75, 0.875, 0.5, 0.875, 0.5, 0.875, 0.75, 0.7044, 0.5794, 0.7956, 0.5794, 0.7956, 0.6706, 0.7044, 0.6706, 0.5921, 0.5, 0.5921, 0.75, 0.5921, 0.75, 0.5921, 0.5, 0.5921, 0.5, 0.5921, 0.5, 0.5921, 0.75, 0.5921, 0.75, 0.7044, 0.6706, 0.7956, 0.6706, 0.875, 0.75, 0.625, 0.75, 0.7044, 0.5794, 0.7044, 0.6706, 0.5921, 0.75, 0.5921, 0.5, 0.7956, 0.6706, 0.7956, 0.5794, 0.875, 0.5, 0.875, 0.75, 0.7956, 0.5794, 0.7044, 0.5794, 0.625, 0.5, 0.875, 0.5, 0.875, 0.5, 0.625, 0.5, 0.625, 0.5, 0.875, 0.5, 0.625, 0.6745, 0.375, 0.6748, 0.375, 0.5346, 0.625, 0.5348, 0.375, 0.6748, 0.125, 0.6753, 0.125, 0.5351, 0.125, 0.5345, 0.375, 0.5346, 0.625, 0.215, 0.375, 0.2149, 0.375, 0.07465, 0.625, 0.07507, 0.125, 0.5348, 0.375, 0.535, 0.125, 0.5351, 0.625, 0.2148, 0.375, 0.2149, 0.375, 0.07436, 0.625, 0.07471, 0.375, 0.2149, 0.625, 0.2148, 0.375, 0.2152])
me_cube_012.materials.append(mat_material)
me_cube_012.materials.append(mat_material_001)
me_cube_012.materials.append(mat_material_002)
me_cube_012.materials.append(mat_material_004)
me_cube_012.materials.append(mat_material_003)
me_cube_012.materials.append(mat_material_005)
me_cube_012.materials.append(mat_material_009)
me_cube_012.materials.append(mat_material_008)
me_cube_012.materials.append(mat_material_007)
me_cube_012.materials.append(mat_material_006)
me_cube_012.use_remesh_fix_poles = True
me_cube_012.use_remesh_preserve_attributes = False
me_cube_012.use_mirror_vertex_groups = False
me_cube_012.update()

# ---- objects
ob_cube_011 = bpy.data.objects.new('Cube.011', me_cube_012)

# ---- transforms, parenting, visibility, modifiers, constraints
ob_cube_011.location = (-0.2409, 0.2802, 1.111)
ob_cube_011.scale = (-0.1174, 7.482, 0.3026)
ob_cube_011.lineart.crease_threshold = 0.0

# ---- collection membership
col_collection.objects.link(ob_cube_011)

# ---- scene / render settings (as saved in the file)
scene.frame_start = 1; scene.frame_end = 250; scene.frame_set(1)
scene.render.engine = 'BLENDER_EEVEE_NEXT'
scene.cycles.use_denoising = False
scene.cycles.samples = 128
scene.cycles.sampling_pattern = 'TABULATED_SOBOL'
scene.cycles.use_adaptive_sampling = False
scene.cycles.use_light_tree = False
scene.view_settings.view_transform = 'Filmic'
bpy.context.view_layer.update()

# ---- added for rendering (the .blend has no active camera and no usable light): camera, sun
cam_auto = bpy.data.cameras.new('AutoCamera')
cam_auto.lens = 50.0
cam_auto.sensor_width = 36.0
cam_auto.clip_end = 1000.0
ob_auto_camera = bpy.data.objects.new('AutoCamera', cam_auto)
scene.collection.objects.link(ob_auto_camera)
ob_auto_camera.location = (14.4994, -17.5611, 15.0034)
ob_auto_camera.rotation_euler = (1.09748, -7.21219e-08, 0.694738)
scene.camera = ob_auto_camera
light_auto_sun = bpy.data.lights.new('AutoSun', 'SUN')
light_auto_sun.energy = 3.0
light_auto_sun.angle = 0.0523599
ob_auto_sun = bpy.data.objects.new('AutoSun', light_auto_sun)
scene.collection.objects.link(ob_auto_sun)
ob_auto_sun.rotation_euler = (0.872665, 0.174533, 0.523599)
bpy.context.view_layer.update()
